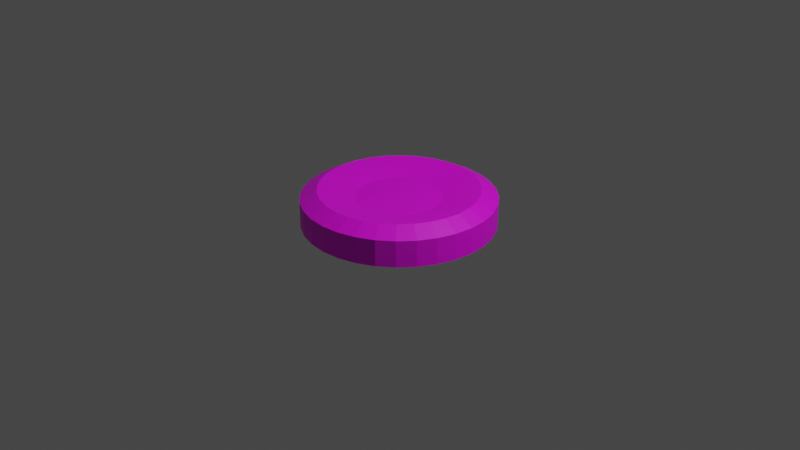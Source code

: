 # Source: box.blend  (saved by Blender 2.82.7; exported with 4.5.12 LTS)
import bpy
from mathutils import Matrix  # noqa: F401  (used for matrix-valued properties, if any)

bpy.ops.wm.read_factory_settings(use_empty=True)
scene = bpy.context.scene
scene.name = 'Scene'

# ---- collections
col_collection = bpy.data.collections.new('Collection'); scene.collection.children.link(col_collection)

# ---- images (referenced by path relative to the original .blend; pixels are not part of the script)
import os
ASSET_DIR = os.environ.get("B2B_ASSET_DIR", "")  # directory of the original .blend (textures are referenced by path, not embedded)
HERE = os.path.dirname(os.path.abspath(__file__))  # packed textures are extracted next to this script under _unpacked/

def load_image(name, relpath, width, height, colorspace="sRGB"):
    """Load a texture the original file referenced (path relative to the .blend, or extracted next to this script)."""
    p = next((c for c in (os.path.join(HERE, relpath), os.path.join(ASSET_DIR, relpath)) if relpath and os.path.exists(c)), "")
    if p:
        img = bpy.data.images.load(p, check_existing=True)
        img.name = name
    else:  # same state as the original file: an image datablock whose file is absent (Cycles renders it pink)
        img = bpy.data.images.new(name, width, height)
        img.source = "FILE"
        img.filepath = "//" + (relpath or name)
    img.colorspace_settings.name = colorspace
    return img
img_material_001_base_color = load_image('Material.001 Base Color', 'material.png', 1024, 1024, 'sRGB')

# ---- materials (node trees are filled in below, after node groups)
mat_material_001 = bpy.data.materials.new('Material.001')
mat_material_001.use_transparent_shadow = False

# ---- material node trees
mat_material_001.use_nodes = True; mat_material_001.node_tree.nodes.clear()
_N = mat_material_001.node_tree.nodes; _L = mat_material_001.node_tree.links
n0 = _N.new('ShaderNodeOutputMaterial'); n0.name = '材质输出'; n0.location = (300, 300)
n1 = _N.new('ShaderNodeBsdfPrincipled'); n1.name = '原理化BSDF'; n1.location = (10, 300)
n1.distribution = 'GGX'
n1.subsurface_method = 'BURLEY'
n1.inputs[3].default_value = 1.45
n1.inputs[27].default_value = (0.0, 0.0, 0.0, 1.0)
n1.inputs[28].default_value = 1.0
n2 = _N.new('ShaderNodeTexImage'); n2.name = '图像纹理'; n2.location = (-280, 280)
n2.image = img_material_001_base_color
_L.new(n1.outputs[0], n0.inputs[0])
_L.new(n2.outputs[0], n1.inputs[0])
n0.is_active_output = True

# ---- world
world_world = bpy.data.worlds.new('World'); scene.world = world_world
world_world.use_nodes = True; world_world.node_tree.nodes.clear()
_N = world_world.node_tree.nodes; _L = world_world.node_tree.links
n0 = _N.new('ShaderNodeOutputWorld'); n0.name = 'World Output'; n0.location = (300, 300)
n1 = _N.new('ShaderNodeBackground'); n1.name = 'Background'; n1.location = (10, 300)
n1.inputs[0].default_value = (0.05088, 0.05088, 0.05088, 1.0)
_L.new(n1.outputs[0], n0.inputs[0])
n0.is_active_output = True
world_world.color = (0.05088, 0.05088, 0.05088)
world_world.use_sun_shadow = False
world_world.sun_shadow_jitter_overblur = 0.0

# ---- cameras
cam_camera = bpy.data.cameras.new('Camera')
cam_camera.clip_end = 100.0
cam_camera.ortho_scale = 7.314

# ---- lights
light_light = bpy.data.lights.new('Light', 'POINT')
light_light.transmission_factor = 0.0
light_light.energy = 1000.0
light_light.shadow_soft_size = 0.1
light_light.shadow_maximum_resolution = 0.006
light_light.use_absolute_resolution = True

# ---- meshes
me_x = bpy.data.meshes.new('柱体')
me_x.from_pydata([(0.0, 1.0, -1.0), (-1.856e-07, 0.4425, 0.9565), (0.1951, 0.9808, -1.0), (0.08633, 0.434, 0.9565), (0.3827, 0.9239, -1.0), (0.1693, 0.4088, 0.9565), (0.5556, 0.8315, -1.0), (0.2458, 0.3679, 0.9565), (0.7071, 0.7071, -1.0), (0.3129, 0.3129, 0.9565), (0.8315, 0.5556, -1.0), (0.3679, 0.2458, 0.9565), (0.9239, 0.3827, -1.0), (0.4088, 0.1693, 0.9565), (0.9808, 0.1951, -1.0), (0.434, 0.08633, 0.9565), (1.0, 7.55e-08, -1.0), (0.4425, -1.581e-08, 0.9565), (0.9808, -0.1951, -1.0), (0.434, -0.08633, 0.9565), (0.9239, -0.3827, -1.0), (0.4088, -0.1693, 0.9565), (0.8315, -0.5556, -1.0), (0.3679, -0.2458, 0.9565), (0.7071, -0.7071, -1.0), (0.3129, -0.3129, 0.9565), (0.5556, -0.8315, -1.0), (0.2458, -0.3679, 0.9565), (0.3827, -0.9239, -1.0), (0.1693, -0.4088, 0.9565), (0.1951, -0.9808, -1.0), (0.08633, -0.434, 0.9565), (-3.258e-07, -1.0, -1.0), (-2.021e-07, -0.4425, 0.9565), (-0.1951, -0.9808, -1.0), (-0.08633, -0.434, 0.9565), (-0.3827, -0.9239, -1.0), (-0.1693, -0.4088, 0.9565), (-0.5556, -0.8315, -1.0), (-0.2458, -0.3679, 0.9565), (-0.7071, -0.7071, -1.0), (-0.3129, -0.3129, 0.9565), (-0.8315, -0.5556, -1.0), (-0.3679, -0.2458, 0.9565), (-0.9239, -0.3827, -1.0), (-0.4088, -0.1693, 0.9565), (-0.9808, -0.1951, -1.0), (-0.434, -0.08633, 0.9565), (-1.0, 9.656e-07, -1.0), (-0.4425, 4.463e-07, 0.9565), (-0.9808, 0.1951, -1.0), (-0.434, 0.08633, 0.9565), (-0.9239, 0.3827, -1.0), (-0.4088, 0.1693, 0.9565), (-0.8315, 0.5556, -1.0), (-0.3679, 0.2458, 0.9565), (-0.7071, 0.7071, -1.0), (-0.3129, 0.3129, 0.9565), (-0.5556, 0.8315, -1.0), (-0.2458, 0.3679, 0.9565), (-0.3827, 0.9239, -1.0), (-0.1693, 0.4088, 0.9565), (-0.1951, 0.9808, -1.0), (-0.08633, 0.434, 0.9565), (0.1951, 0.9808, 1.0), (0.0, 1.0, 1.0), (0.3827, 0.9239, 1.0), (0.5556, 0.8315, 1.0), (0.7071, 0.7071, 1.0), (0.8315, 0.5556, 1.0), (0.9239, 0.3827, 1.0), (0.9808, 0.1951, 1.0), (1.0, 7.55e-08, 1.0), (0.9808, -0.1951, 1.0), (0.9239, -0.3827, 1.0), (0.8315, -0.5556, 1.0), (0.7071, -0.7071, 1.0), (0.5556, -0.8315, 1.0), (0.3827, -0.9239, 1.0), (0.1951, -0.9808, 1.0), (-3.258e-07, -1.0, 1.0), (-0.1951, -0.9808, 1.0), (-0.3827, -0.9239, 1.0), (-0.5556, -0.8315, 1.0), (-0.7071, -0.7071, 1.0), (-0.8315, -0.5556, 1.0), (-0.9239, -0.3827, 1.0), (-0.9808, -0.1951, 1.0), (-1.0, 9.656e-07, 1.0), (-0.9808, 0.1951, 1.0), (-0.9239, 0.3827, 1.0), (-0.8315, 0.5556, 1.0), (-0.7071, 0.7071, 1.0), (-0.5556, 0.8315, 1.0), (-0.3827, 0.9239, 1.0), (-0.1951, 0.9808, 1.0), (0.1612, 0.8102, 1.648), (-6.64e-08, 0.8261, 1.648), (0.3161, 0.7632, 1.648), (0.459, 0.6869, 1.648), (0.5841, 0.5841, 1.648), (0.6869, 0.459, 1.648), (0.7632, 0.3161, 1.648), (0.8102, 0.1612, 1.648), (0.8261, 4.881e-08, 1.648), (0.8102, -0.1612, 1.648), (0.7632, -0.3161, 1.648), (0.6869, -0.459, 1.648), (0.5841, -0.5841, 1.648), (0.459, -0.6869, 1.648), (0.3161, -0.7632, 1.648), (0.1612, -0.8102, 1.648), (-2.725e-07, -0.8261, 1.648), (-0.1612, -0.8102, 1.648), (-0.3161, -0.7632, 1.648), (-0.459, -0.6869, 1.648), (-0.5841, -0.5841, 1.648), (-0.6869, -0.459, 1.648), (-0.7632, -0.3161, 1.648), (-0.8102, -0.1612, 1.648), (-0.8261, 8.068e-07, 1.648), (-0.8102, 0.1612, 1.648), (-0.7632, 0.3161, 1.648), (-0.6869, 0.459, 1.648), (-0.5841, 0.5841, 1.648), (-0.459, 0.6869, 1.648), (-0.3161, 0.7632, 1.648), (-0.1612, 0.8102, 1.648)], [], [(0, 65, 64, 2), (2, 64, 66, 4), (4, 66, 67, 6), (6, 67, 68, 8), (8, 68, 69, 10), (10, 69, 70, 12), (12, 70, 71, 14), (14, 71, 72, 16), (16, 72, 73, 18), (18, 73, 74, 20), (20, 74, 75, 22), (22, 75, 76, 24), (24, 76, 77, 26), (26, 77, 78, 28), (28, 78, 79, 30), (30, 79, 80, 32), (32, 80, 81, 34), (34, 81, 82, 36), (36, 82, 83, 38), (38, 83, 84, 40), (40, 84, 85, 42), (42, 85, 86, 44), (44, 86, 87, 46), (46, 87, 88, 48), (48, 88, 89, 50), (50, 89, 90, 52), (52, 90, 91, 54), (54, 91, 92, 56), (56, 92, 93, 58), (58, 93, 94, 60), (3, 1, 63, 61, 59, 57, 55, 53, 51, 49, 47, 45, 43, 41, 39, 37, 35, 33, 31, 29, 27, 25, 23, 21, 19, 17, 15, 13, 11, 9, 7, 5), (60, 94, 95, 62), (62, 95, 65, 0), (0, 2, 4, 6, 8, 10, 12, 14, 16, 18, 20, 22, 24, 26, 28, 30, 32, 34, 36, 38, 40, 42, 44, 46, 48, 50, 52, 54, 56, 58, 60, 62), (97, 96, 64, 65), (96, 98, 66, 64), (98, 99, 67, 66), (99, 100, 68, 67), (100, 101, 69, 68), (101, 102, 70, 69), (102, 103, 71, 70), (103, 104, 72, 71), (104, 105, 73, 72), (105, 106, 74, 73), (106, 107, 75, 74), (107, 108, 76, 75), (108, 109, 77, 76), (109, 110, 78, 77), (110, 111, 79, 78), (111, 112, 80, 79), (112, 113, 81, 80), (113, 114, 82, 81), (114, 115, 83, 82), (115, 116, 84, 83), (116, 117, 85, 84), (117, 118, 86, 85), (118, 119, 87, 86), (119, 120, 88, 87), (120, 121, 89, 88), (121, 122, 90, 89), (122, 123, 91, 90), (123, 124, 92, 91), (124, 125, 93, 92), (125, 126, 94, 93), (126, 127, 95, 94), (127, 97, 65, 95), (1, 3, 96, 97), (3, 5, 98, 96), (5, 7, 99, 98), (7, 9, 100, 99), (9, 11, 101, 100), (11, 13, 102, 101), (13, 15, 103, 102), (15, 17, 104, 103), (17, 19, 105, 104), (19, 21, 106, 105), (21, 23, 107, 106), (23, 25, 108, 107), (25, 27, 109, 108), (27, 29, 110, 109), (29, 31, 111, 110), (31, 33, 112, 111), (33, 35, 113, 112), (35, 37, 114, 113), (37, 39, 115, 114), (39, 41, 116, 115), (41, 43, 117, 116), (43, 45, 118, 117), (45, 47, 119, 118), (47, 49, 120, 119), (49, 51, 121, 120), (51, 53, 122, 121), (53, 55, 123, 122), (55, 57, 124, 123), (57, 59, 125, 124), (59, 61, 126, 125), (61, 63, 127, 126), (63, 1, 97, 127)])
_uv = me_x.uv_layers.new(name='UV 贴图')
_uv.uv.foreach_set('vector', [0.4237, 0.0, 0.4237, 0.3665, 0.387, 0.368, 0.387, 0.001594, 0.387, 0.001594, 0.387, 0.368, 0.3525, 0.3712, 0.3525, 0.004721, 0.3525, 0.004721, 0.3525, 0.3712, 0.3214, 0.3757, 0.3214, 0.009261, 0.3214, 0.009261, 0.3214, 0.3757, 0.295, 0.3815, 0.295, 0.01504, 0.295, 0.01504, 0.295, 0.3815, 0.2685, 0.3757, 0.2685, 0.009261, 0.2685, 0.009261, 0.2685, 0.3757, 0.2374, 0.3712, 0.2374, 0.004721, 0.2374, 0.004721, 0.2374, 0.3712, 0.2029, 0.368, 0.2029, 0.001594, 0.2029, 0.001594, 0.2029, 0.368, 0.1662, 0.3665, 0.1662, 2.24e-08, 0.1662, 2.24e-08, 0.1662, 0.3665, 0.1288, 0.3665, 0.1288, 0.0, 0.1288, 0.0, 0.1288, 0.3665, 0.0921, 0.368, 0.0921, 0.001594, 0.0921, 0.001594, 0.0921, 0.368, 0.05754, 0.3712, 0.05754, 0.004721, 0.05754, 0.004721, 0.05754, 0.3712, 0.02645, 0.3757, 0.02645, 0.009261, 0.02645, 0.009261, 0.02645, 0.3757, 0.0, 0.3815, 2.274e-08, 0.01504, 0.5899, 0.4907, 0.5899, 0.1243, 0.621, 0.1288, 0.621, 0.4953, 0.621, 0.4953, 0.621, 0.1288, 0.6556, 0.132, 0.6556, 0.4984, 0.6556, 0.4984, 0.6556, 0.132, 0.6922, 0.1335, 0.6922, 0.5, 0.6922, 0.5, 0.6922, 0.1335, 0.7296, 0.1335, 0.7296, 0.5, 0.7296, 0.5, 0.7296, 0.1335, 0.7663, 0.132, 0.7663, 0.4984, 0.7663, 0.4984, 0.7663, 0.132, 0.8009, 0.1288, 0.8009, 0.4953, 0.8009, 0.4953, 0.8009, 0.1288, 0.832, 0.1243, 0.832, 0.4907, 0.832, 0.5093, 0.832, 0.8757, 0.8009, 0.8712, 0.8009, 0.5047, 0.8009, 0.5047, 0.8009, 0.8712, 0.7663, 0.868, 0.7663, 0.5016, 0.7663, 0.5016, 0.7663, 0.868, 0.7296, 0.8665, 0.7296, 0.5, 0.7296, 0.5, 0.7296, 0.8665, 0.6922, 0.8665, 0.6922, 0.5, 0.6922, 0.5, 0.6922, 0.8665, 0.6556, 0.868, 0.6556, 0.5016, 0.6556, 0.5016, 0.6556, 0.868, 0.621, 0.8712, 0.621, 0.5047, 0.621, 0.5047, 0.621, 0.8712, 0.5899, 0.8757, 0.5899, 0.5093, 0.5899, 0.01504, 0.5899, 0.3815, 0.5635, 0.3757, 0.5635, 0.009261, 0.5635, 0.009261, 0.5635, 0.3757, 0.5324, 0.3712, 0.5324, 0.004721, 0.5324, 0.004721, 0.5324, 0.3712, 0.4978, 0.368, 0.4978, 0.001594, 0.8415, 0.559, 0.8352, 0.5439, 0.832, 0.528, 0.832, 0.5117, 0.8352, 0.4957, 0.8415, 0.4806, 0.8507, 0.4671, 0.8624, 0.4555, 0.8762, 0.4465, 0.8915, 0.4402, 0.9077, 0.4371, 0.9243, 0.4371, 0.9405, 0.4402, 0.9558, 0.4465, 0.9695, 0.4555, 0.9812, 0.4671, 0.9904, 0.4806, 0.9968, 0.4957, 1.0, 0.5117, 1.0, 0.528, 0.9968, 0.5439, 0.9904, 0.559, 0.9812, 0.5726, 0.9695, 0.5841, 0.9558, 0.5931, 0.9405, 0.5994, 0.9243, 0.6026, 0.9077, 0.6026, 0.8915, 0.5994, 0.8762, 0.5931, 0.8624, 0.5841, 0.8507, 0.5726, 0.4978, 0.001594, 0.4978, 0.368, 0.4611, 0.3665, 0.4611, 2.24e-08, 0.4611, 2.24e-08, 0.4611, 0.3665, 0.4237, 0.3665, 0.4237, 0.0, 2.274e-08, 0.7102, 0.0, 0.6734, 0.007296, 0.6372, 0.02161, 0.6032, 0.04239, 0.5726, 0.06883, 0.5465, 0.09993, 0.5261, 0.1345, 0.512, 0.1712, 0.5048, 0.2086, 0.5048, 0.2452, 0.512, 0.2798, 0.5261, 0.3109, 0.5465, 0.3373, 0.5726, 0.3581, 0.6032, 0.3724, 0.6372, 0.3797, 0.6734, 0.3797, 0.7102, 0.3724, 0.7463, 0.3581, 0.7804, 0.3373, 0.811, 0.3109, 0.837, 0.2798, 0.8575, 0.2452, 0.8716, 0.2086, 0.8788, 0.1712, 0.8788, 0.1345, 0.8716, 0.09993, 0.8575, 0.06883, 0.837, 0.04239, 0.811, 0.02161, 0.7804, 0.007296, 0.7463, 0.427, 0.4923, 0.3967, 0.4937, 0.387, 0.368, 0.4237, 0.3665, 0.3967, 0.4937, 0.3681, 0.4962, 0.3525, 0.3712, 0.387, 0.368, 0.3681, 0.4962, 0.3424, 0.5, 0.3214, 0.3757, 0.3525, 0.3712, 0.3424, 0.5, 0.3206, 0.5048, 0.295, 0.3815, 0.3214, 0.3757, 0.2693, 0.5048, 0.2475, 0.5, 0.2685, 0.3757, 0.295, 0.3815, 0.2475, 0.5, 0.2218, 0.4962, 0.2374, 0.3712, 0.2685, 0.3757, 0.2218, 0.4962, 0.1932, 0.4937, 0.2029, 0.368, 0.2374, 0.3712, 0.1932, 0.4937, 0.1629, 0.4923, 0.1662, 0.3665, 0.2029, 0.368, 0.1629, 0.4923, 0.132, 0.4923, 0.1288, 0.3665, 0.1662, 0.3665, 0.132, 0.4923, 0.1017, 0.4937, 0.0921, 0.368, 0.1288, 0.3665, 0.1017, 0.4937, 0.07318, 0.4962, 0.05754, 0.3712, 0.0921, 0.368, 0.07318, 0.4962, 0.04749, 0.5, 0.02645, 0.3757, 0.05754, 0.3712, 0.04749, 0.5, 0.02565, 0.5048, 0.0, 0.3815, 0.02645, 0.3757, 0.611, 2.24e-08, 0.6366, 0.00375, 0.621, 0.1288, 0.5899, 0.1243, 0.6366, 0.00375, 0.6652, 0.006334, 0.6556, 0.132, 0.621, 0.1288, 0.6652, 0.006334, 0.6955, 0.007651, 0.6922, 0.1335, 0.6556, 0.132, 0.6955, 0.007651, 0.7264, 0.007651, 0.7296, 0.1335, 0.6922, 0.1335, 0.7264, 0.007651, 0.7567, 0.006334, 0.7663, 0.132, 0.7296, 0.1335, 0.7567, 0.006334, 0.7852, 0.00375, 0.8009, 0.1288, 0.7663, 0.132, 0.7852, 0.00375, 0.8109, 0.0, 0.832, 0.1243, 0.8009, 0.1288, 0.8109, 1.0, 0.7852, 0.9962, 0.8009, 0.8712, 0.832, 0.8757, 0.7852, 0.9962, 0.7567, 0.9937, 0.7663, 0.868, 0.8009, 0.8712, 0.7567, 0.9937, 0.7264, 0.9923, 0.7296, 0.8665, 0.7663, 0.868, 0.7264, 0.9923, 0.6955, 0.9923, 0.6922, 0.8665, 0.7296, 0.8665, 0.6955, 0.9923, 0.6652, 0.9937, 0.6556, 0.868, 0.6922, 0.8665, 0.6652, 0.9937, 0.6366, 0.9962, 0.621, 0.8712, 0.6556, 0.868, 0.6366, 0.9962, 0.611, 1.0, 0.5899, 0.8757, 0.621, 0.8712, 0.5643, 0.5048, 0.5424, 0.5, 0.5635, 0.3757, 0.5899, 0.3815, 0.5424, 0.5, 0.5167, 0.4962, 0.5324, 0.3712, 0.5635, 0.3757, 0.5167, 0.4962, 0.4882, 0.4937, 0.4978, 0.368, 0.5324, 0.3712, 0.4882, 0.4937, 0.4579, 0.4923, 0.4611, 0.3665, 0.4978, 0.368, 0.4579, 0.4923, 0.427, 0.4923, 0.4237, 0.3665, 0.4611, 0.3665, 0.9768, 0.109, 0.9772, 0.1253, 0.8326, 0.1355, 0.832, 0.105, 0.9772, 0.1253, 0.9783, 0.1412, 0.8346, 0.1653, 0.8326, 0.1355, 0.9783, 0.1412, 0.98, 0.1563, 0.8379, 0.1933, 0.8346, 0.1653, 0.98, 0.1563, 0.9823, 0.1698, 0.8423, 0.2185, 0.8379, 0.1933, 0.5301, 0.7721, 0.5278, 0.7856, 0.3856, 0.7485, 0.39, 0.7233, 0.5278, 0.7856, 0.526, 0.8006, 0.3824, 0.7766, 0.3856, 0.7485, 0.526, 0.8006, 0.525, 0.8166, 0.3804, 0.8064, 0.3824, 0.7766, 0.525, 0.8166, 0.5246, 0.8328, 0.3797, 0.8368, 0.3804, 0.8064, 0.5246, 0.8328, 0.525, 0.8488, 0.3804, 0.8667, 0.3797, 0.8368, 0.525, 0.8488, 0.526, 0.8639, 0.3824, 0.8948, 0.3804, 0.8667, 0.526, 0.8639, 0.5278, 0.8775, 0.3856, 0.9202, 0.3824, 0.8948, 0.5278, 0.8775, 0.5301, 0.8891, 0.39, 0.9418, 0.3856, 0.9202, 0.9823, 0.2673, 0.98, 0.2808, 0.8379, 0.2437, 0.8423, 0.2185, 0.98, 0.2808, 0.9783, 0.2958, 0.8346, 0.2718, 0.8379, 0.2437, 0.9783, 0.2958, 0.9772, 0.3118, 0.8326, 0.3016, 0.8346, 0.2718, 0.9772, 0.3118, 0.9768, 0.3281, 0.832, 0.332, 0.8326, 0.3016, 0.9768, 0.3281, 0.9772, 0.3441, 0.8326, 0.3619, 0.832, 0.332, 0.9772, 0.3441, 0.9783, 0.3592, 0.8346, 0.3901, 0.8326, 0.3619, 0.9783, 0.3592, 0.98, 0.3728, 0.8379, 0.4154, 0.8346, 0.3901, 0.98, 0.3728, 0.9823, 0.3843, 0.8423, 0.4371, 0.8379, 0.4154, 0.5301, 0.5575, 0.5278, 0.5691, 0.3856, 0.5264, 0.39, 0.5048, 0.5278, 0.5691, 0.526, 0.5827, 0.3824, 0.5518, 0.3856, 0.5264, 0.526, 0.5827, 0.525, 0.5978, 0.3804, 0.5799, 0.3824, 0.5518, 0.525, 0.5978, 0.5246, 0.6138, 0.3797, 0.6098, 0.3804, 0.5799, 0.5246, 0.6138, 0.525, 0.63, 0.3804, 0.6402, 0.3797, 0.6098, 0.525, 0.63, 0.526, 0.646, 0.3824, 0.67, 0.3804, 0.6402, 0.526, 0.646, 0.5278, 0.661, 0.3856, 0.6981, 0.3824, 0.67, 0.5278, 0.661, 0.5301, 0.6745, 0.39, 0.7233, 0.3856, 0.6981, 0.9823, 0.05272, 0.98, 0.0643, 0.8379, 0.02162, 0.8423, 0.0, 0.98, 0.0643, 0.9783, 0.07789, 0.8346, 0.047, 0.8379, 0.02162, 0.9783, 0.07789, 0.9772, 0.09298, 0.8326, 0.07516, 0.8346, 0.047, 0.9772, 0.09298, 0.9768, 0.109, 0.832, 0.105, 0.8326, 0.07516])
me_x.materials.append(mat_material_001)
me_x.use_remesh_fix_poles = True
me_x.use_remesh_preserve_attributes = False
me_x.use_mirror_vertex_groups = False
me_x.update()

# ---- objects
ob_light = bpy.data.objects.new('Light', light_light)
ob_camera = bpy.data.objects.new('Camera', cam_camera)
ob_x = bpy.data.objects.new('柱体', me_x)

# ---- transforms, parenting, visibility, modifiers, constraints
ob_light.location = (4.076, 1.005, 5.904)
ob_light.rotation_euler = (0.6503, 0.05522, 1.866)
ob_light.lock_rotations_4d = False
ob_light.empty_display_type = 'ARROWS'
ob_light.color = (0.0, 0.0, 0.0, 0.0)
ob_light.lineart.crease_threshold = 0.0
ob_camera.location = (7.359, -6.926, 4.958)
ob_camera.rotation_euler = (1.109, 0.0, 0.8149)
ob_camera.lock_rotations_4d = False
ob_camera.empty_display_type = 'ARROWS'
ob_camera.color = (0.0, 0.0, 0.0, 0.0)
ob_camera.display_type = 'WIRE'
ob_camera.lineart.crease_threshold = 0.0
ob_x.location = (0.0, 0.0, 0.1196)
ob_x.scale = (1.0, 1.0, 0.1376)
ob_x.lineart.crease_threshold = 0.0

# ---- collection membership
col_collection.objects.link(ob_light)
col_collection.objects.link(ob_camera)
col_collection.objects.link(ob_x)

# ---- scene / render settings (as saved in the file)
scene.camera = ob_camera
scene.frame_start = 1; scene.frame_end = 250; scene.frame_set(1)
scene.render.engine = 'BLENDER_EEVEE_NEXT'
scene.cycles.use_denoising = False
scene.cycles.samples = 128
scene.cycles.sampling_pattern = 'TABULATED_SOBOL'
scene.cycles.use_adaptive_sampling = False
scene.cycles.use_light_tree = False
scene.view_settings.view_transform = 'Filmic'
bpy.context.view_layer.update()
